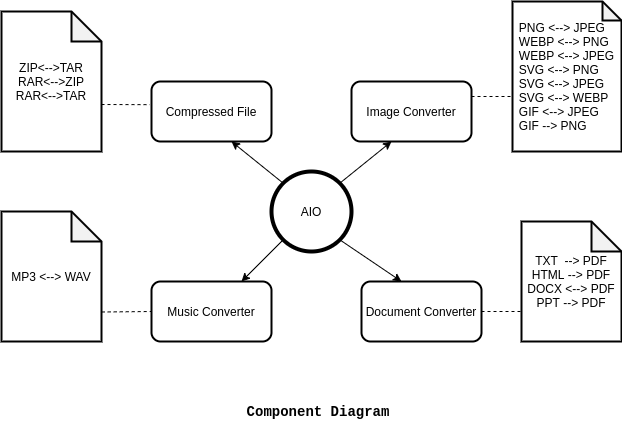

The diagram above was exported from draw.io. Its source (the exported page's mxGraphModel, read from the mxfile embedded in the PNG):
<mxGraphModel dx="744" dy="432" grid="1" gridSize="10" guides="1" tooltips="1" connect="1" arrows="1" fold="1" page="1" pageScale="1" pageWidth="827" pageHeight="1169" math="0" shadow="0">
  <root>
    <mxCell id="0" />
    <mxCell id="1" parent="0" />
    <mxCell id="AOVkyxRnFmnbv2-HikzV-1" value="AIO" style="ellipse;whiteSpace=wrap;html=1;aspect=fixed;strokeWidth=4;" parent="1" vertex="1">
      <mxGeometry x="300" y="190" width="80" height="80" as="geometry" />
    </mxCell>
    <mxCell id="AOVkyxRnFmnbv2-HikzV-2" value="" style="endArrow=classic;html=1;exitX=1;exitY=0;exitDx=0;exitDy=0;" parent="1" source="AOVkyxRnFmnbv2-HikzV-1" edge="1">
      <mxGeometry width="50" height="50" relative="1" as="geometry">
        <mxPoint x="370" y="210" as="sourcePoint" />
        <mxPoint x="420" y="160" as="targetPoint" />
      </mxGeometry>
    </mxCell>
    <mxCell id="AOVkyxRnFmnbv2-HikzV-3" value="Image Converter" style="rounded=1;whiteSpace=wrap;html=1;strokeWidth=2;" parent="1" vertex="1">
      <mxGeometry x="380" y="100" width="120" height="60" as="geometry" />
    </mxCell>
    <mxCell id="AOVkyxRnFmnbv2-HikzV-5" value="" style="endArrow=classic;html=1;exitX=1;exitY=1;exitDx=0;exitDy=0;" parent="1" source="AOVkyxRnFmnbv2-HikzV-1" edge="1">
      <mxGeometry width="50" height="50" relative="1" as="geometry">
        <mxPoint x="370" y="290" as="sourcePoint" />
        <mxPoint x="430" y="300" as="targetPoint" />
      </mxGeometry>
    </mxCell>
    <mxCell id="AOVkyxRnFmnbv2-HikzV-6" value="Document Converter" style="rounded=1;whiteSpace=wrap;html=1;strokeWidth=2;" parent="1" vertex="1">
      <mxGeometry x="390" y="300" width="120" height="60" as="geometry" />
    </mxCell>
    <mxCell id="AOVkyxRnFmnbv2-HikzV-7" value="" style="endArrow=classic;html=1;exitX=0;exitY=1;exitDx=0;exitDy=0;" parent="1" source="AOVkyxRnFmnbv2-HikzV-1" edge="1">
      <mxGeometry width="50" height="50" relative="1" as="geometry">
        <mxPoint x="220" y="330" as="sourcePoint" />
        <mxPoint x="270" y="300" as="targetPoint" />
      </mxGeometry>
    </mxCell>
    <mxCell id="AOVkyxRnFmnbv2-HikzV-8" value="Music Converter" style="rounded=1;whiteSpace=wrap;html=1;strokeWidth=2;" parent="1" vertex="1">
      <mxGeometry x="180" y="300" width="120" height="60" as="geometry" />
    </mxCell>
    <mxCell id="AOVkyxRnFmnbv2-HikzV-9" value="" style="endArrow=classic;html=1;exitX=0;exitY=0;exitDx=0;exitDy=0;" parent="1" source="AOVkyxRnFmnbv2-HikzV-1" edge="1">
      <mxGeometry width="50" height="50" relative="1" as="geometry">
        <mxPoint x="270" y="200" as="sourcePoint" />
        <mxPoint x="260" y="160" as="targetPoint" />
      </mxGeometry>
    </mxCell>
    <mxCell id="AOVkyxRnFmnbv2-HikzV-10" value="Compressed File" style="rounded=1;whiteSpace=wrap;html=1;strokeWidth=2;" parent="1" vertex="1">
      <mxGeometry x="180" y="100" width="120" height="60" as="geometry" />
    </mxCell>
    <mxCell id="AOVkyxRnFmnbv2-HikzV-11" value="" style="endArrow=none;dashed=1;html=1;exitX=1;exitY=0.5;exitDx=0;exitDy=0;" parent="1" source="AOVkyxRnFmnbv2-HikzV-6" edge="1">
      <mxGeometry width="50" height="50" relative="1" as="geometry">
        <mxPoint x="520" y="360" as="sourcePoint" />
        <mxPoint x="560" y="330" as="targetPoint" />
      </mxGeometry>
    </mxCell>
    <mxCell id="AOVkyxRnFmnbv2-HikzV-12" value="TXT&amp;nbsp; --&amp;gt; PDF&lt;br&gt;HTML --&amp;gt; PDF&lt;br&gt;DOCX &amp;lt;--&amp;gt; PDF&lt;br&gt;PPT --&amp;gt; PDF&lt;br&gt;" style="shape=note;whiteSpace=wrap;html=1;backgroundOutline=1;darkOpacity=0.05;strokeWidth=2;" parent="1" vertex="1">
      <mxGeometry x="550" y="240" width="100" height="120" as="geometry" />
    </mxCell>
    <mxCell id="AOVkyxRnFmnbv2-HikzV-13" value="" style="endArrow=none;dashed=1;html=1;exitX=1.002;exitY=0.773;exitDx=0;exitDy=0;exitPerimeter=0;" parent="1" source="AOVkyxRnFmnbv2-HikzV-14" edge="1">
      <mxGeometry width="50" height="50" relative="1" as="geometry">
        <mxPoint x="140" y="330" as="sourcePoint" />
        <mxPoint x="180" y="330" as="targetPoint" />
      </mxGeometry>
    </mxCell>
    <mxCell id="AOVkyxRnFmnbv2-HikzV-14" value="MP3 &amp;lt;--&amp;gt; WAV" style="shape=note;whiteSpace=wrap;html=1;backgroundOutline=1;darkOpacity=0.05;strokeWidth=2;" parent="1" vertex="1">
      <mxGeometry x="30" y="230" width="100" height="130" as="geometry" />
    </mxCell>
    <mxCell id="AOVkyxRnFmnbv2-HikzV-15" value="" style="endArrow=none;dashed=1;html=1;exitX=1;exitY=0.25;exitDx=0;exitDy=0;" parent="1" source="AOVkyxRnFmnbv2-HikzV-3" edge="1">
      <mxGeometry width="50" height="50" relative="1" as="geometry">
        <mxPoint x="500" y="150" as="sourcePoint" />
        <mxPoint x="540" y="115" as="targetPoint" />
      </mxGeometry>
    </mxCell>
    <mxCell id="AOVkyxRnFmnbv2-HikzV-16" value="&lt;div style=&quot;text-align: left&quot;&gt;&lt;span&gt;PNG &amp;lt;--&amp;gt; JPEG&lt;/span&gt;&lt;/div&gt;&lt;div style=&quot;text-align: left&quot;&gt;&lt;span&gt;WEBP &amp;lt;--&amp;gt; PNG&lt;/span&gt;&lt;/div&gt;&lt;div style=&quot;text-align: left&quot;&gt;&lt;span&gt;WEBP &amp;lt;--&amp;gt; JPEG&lt;/span&gt;&lt;/div&gt;&lt;div style=&quot;text-align: left&quot;&gt;&lt;span&gt;SVG &amp;lt;--&amp;gt; PNG&lt;/span&gt;&lt;/div&gt;&lt;div style=&quot;text-align: left&quot;&gt;&lt;span&gt;SVG &amp;lt;--&amp;gt; JPEG&lt;/span&gt;&lt;/div&gt;&lt;div style=&quot;text-align: left&quot;&gt;&lt;span&gt;SVG &amp;lt;--&amp;gt; WEBP&lt;/span&gt;&lt;/div&gt;&lt;div style=&quot;text-align: left&quot;&gt;&lt;span&gt;GIF &amp;lt;--&amp;gt; JPEG&lt;/span&gt;&lt;/div&gt;&lt;div style=&quot;text-align: left&quot;&gt;&lt;span&gt;GIF --&amp;gt; PNG&lt;/span&gt;&lt;/div&gt;" style="shape=note;whiteSpace=wrap;html=1;backgroundOutline=1;darkOpacity=0.05;strokeWidth=2;size=19;" parent="1" vertex="1">
      <mxGeometry x="541" y="20" width="109" height="150" as="geometry" />
    </mxCell>
    <mxCell id="AOVkyxRnFmnbv2-HikzV-17" value="" style="endArrow=none;dashed=1;html=1;entryX=-0.014;entryY=0.386;entryDx=0;entryDy=0;entryPerimeter=0;" parent="1" target="AOVkyxRnFmnbv2-HikzV-10" edge="1">
      <mxGeometry width="50" height="50" relative="1" as="geometry">
        <mxPoint x="130" y="123" as="sourcePoint" />
        <mxPoint x="180" y="70" as="targetPoint" />
      </mxGeometry>
    </mxCell>
    <mxCell id="AOVkyxRnFmnbv2-HikzV-18" value="ZIP&amp;lt;--&amp;gt;TAR&lt;br&gt;RAR&amp;lt;--&amp;gt;ZIP&lt;br&gt;RAR&amp;lt;--&amp;gt;TAR" style="shape=note;whiteSpace=wrap;html=1;backgroundOutline=1;darkOpacity=0.05;strokeWidth=2;" parent="1" vertex="1">
      <mxGeometry x="30" y="30" width="100" height="140" as="geometry" />
    </mxCell>
    <mxCell id="AOVkyxRnFmnbv2-HikzV-20" value="&lt;b&gt;&lt;font face=&quot;Courier New&quot; style=&quot;font-size: 14px&quot;&gt;Component Diagram&lt;/font&gt;&lt;/b&gt;" style="text;html=1;strokeColor=none;fillColor=none;align=center;verticalAlign=middle;whiteSpace=wrap;rounded=0;" parent="1" vertex="1">
      <mxGeometry x="274" y="400" width="146" height="60" as="geometry" />
    </mxCell>
  </root>
</mxGraphModel>